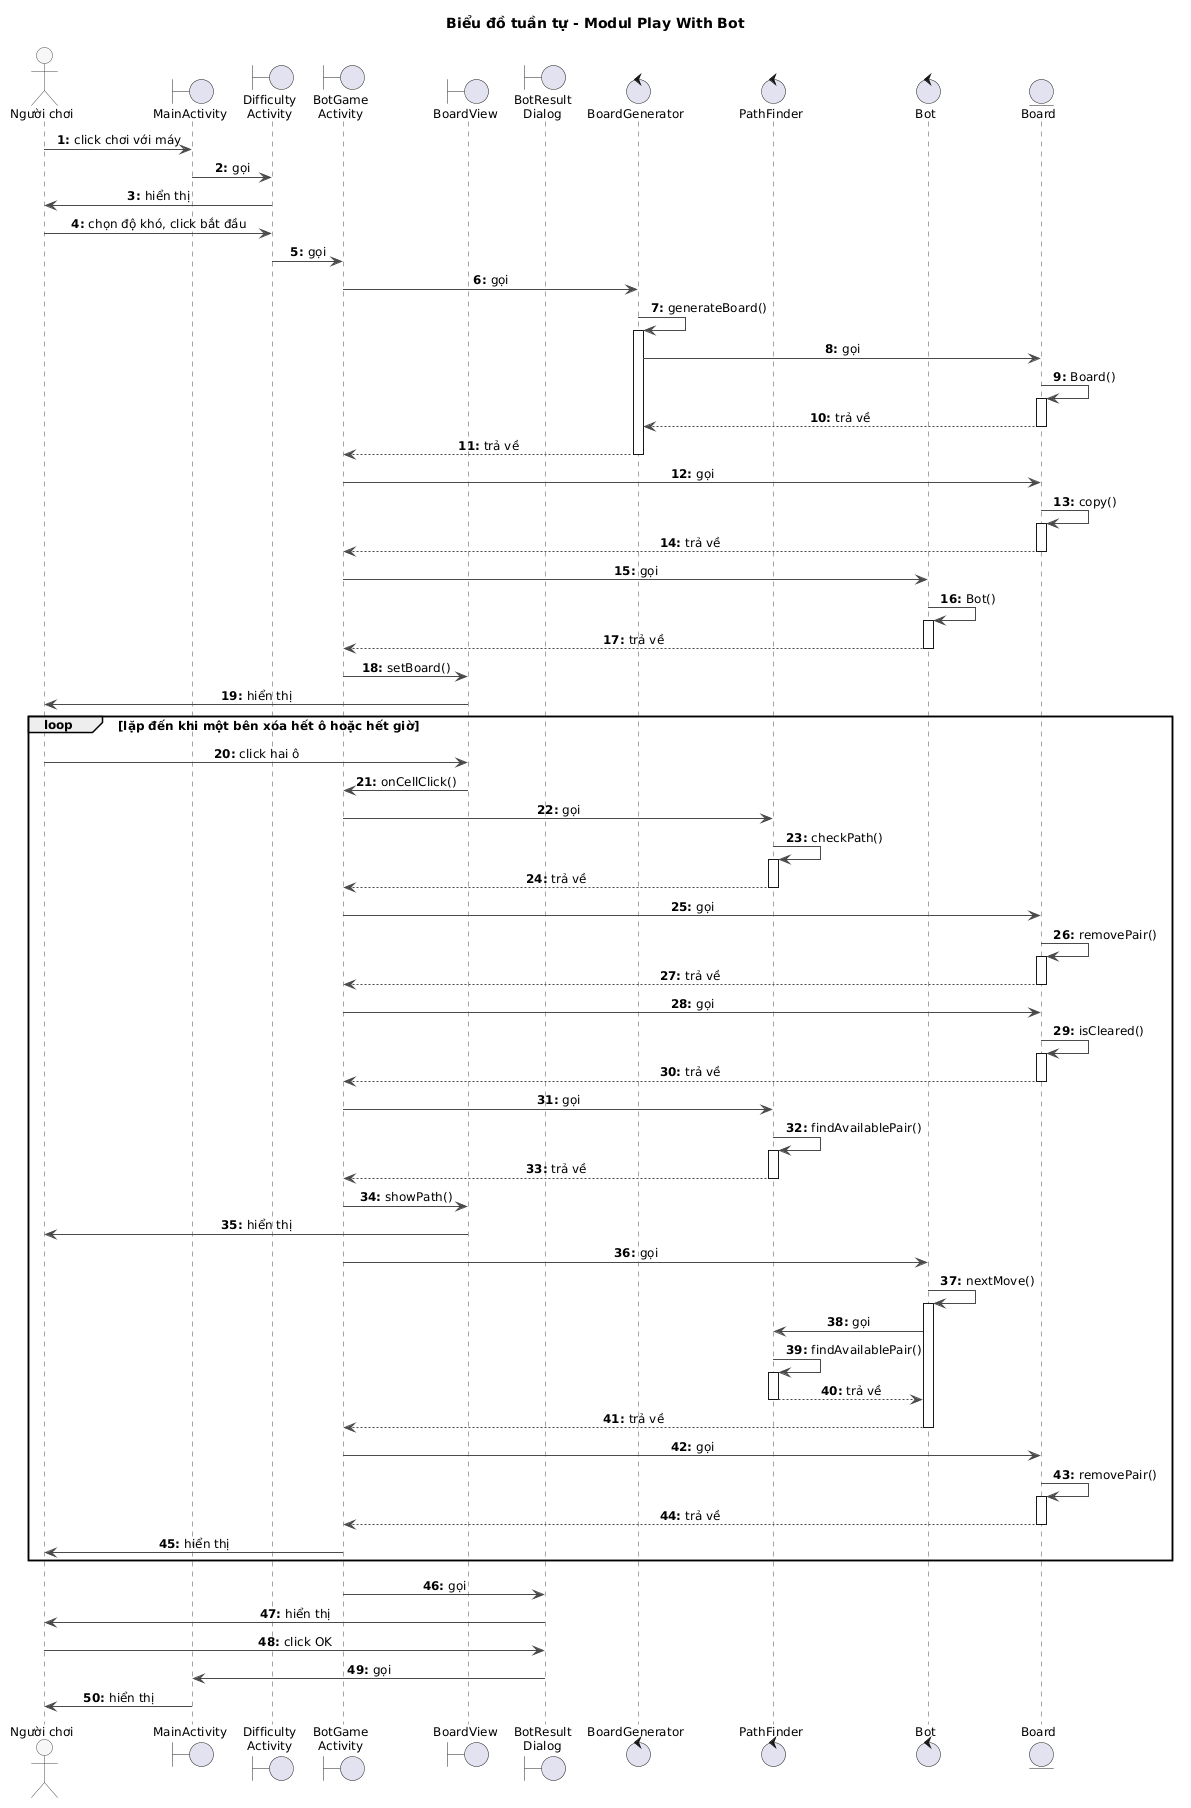

The diagram above was rendered by PlantUML. Its source (embedded in the PNG):
@startuml
title Biểu đồ tuần tự - Modul Play With Bot

skinparam shadowing false
skinparam defaultFontSize 12
skinparam sequenceMessageAlign center
skinparam responseMessageBelowArrow true
skinparam ArrowColor #4A4A4A
skinparam sequence {
  LifeLineBorderColor #4A4A4A
  ParticipantBorderColor #4A4A4A
  ParticipantBackgroundColor #F7F7F7
  ActorBorderColor #4A4A4A
  ActorBackgroundColor #F7F7F7
}
autonumber "<b>0:"

actor "Người chơi" as Player
boundary MainActivity
boundary "Difficulty\nActivity" as DifficultyActivity
boundary "BotGame\nActivity" as BotGameActivity
boundary BoardView
boundary "BotResult\nDialog" as BotResultDialog
control BoardGenerator
control PathFinder
control Bot
entity Board

Player -> MainActivity : click chơi với máy
MainActivity -> DifficultyActivity : gọi
DifficultyActivity -> Player : hiển thị
Player -> DifficultyActivity : chọn độ khó, click bắt đầu
DifficultyActivity -> BotGameActivity : gọi
BotGameActivity -> BoardGenerator : gọi
BoardGenerator -> BoardGenerator : generateBoard()
activate BoardGenerator
BoardGenerator -> Board : gọi
Board -> Board : Board()
activate Board
Board --> BoardGenerator : trả về
deactivate Board
BoardGenerator --> BotGameActivity : trả về
deactivate BoardGenerator
BotGameActivity -> Board : gọi
Board -> Board : copy()
activate Board
Board --> BotGameActivity : trả về
deactivate Board
BotGameActivity -> Bot : gọi
Bot -> Bot : Bot()
activate Bot
Bot --> BotGameActivity : trả về
deactivate Bot
BotGameActivity -> BoardView : setBoard()
BoardView -> Player : hiển thị
loop lặp đến khi một bên xóa hết ô hoặc hết giờ
Player -> BoardView : click hai ô
BoardView -> BotGameActivity : onCellClick()
BotGameActivity -> PathFinder : gọi
PathFinder -> PathFinder : checkPath()
activate PathFinder
PathFinder --> BotGameActivity : trả về
deactivate PathFinder
BotGameActivity -> Board : gọi
Board -> Board : removePair()
activate Board
Board --> BotGameActivity : trả về
deactivate Board
BotGameActivity -> Board : gọi
Board -> Board : isCleared()
activate Board
Board --> BotGameActivity : trả về
deactivate Board
BotGameActivity -> PathFinder : gọi
PathFinder -> PathFinder : findAvailablePair()
activate PathFinder
PathFinder --> BotGameActivity : trả về
deactivate PathFinder
BotGameActivity -> BoardView : showPath()
BoardView -> Player : hiển thị
BotGameActivity -> Bot : gọi
Bot -> Bot : nextMove()
activate Bot
Bot -> PathFinder : gọi
PathFinder -> PathFinder : findAvailablePair()
activate PathFinder
PathFinder --> Bot : trả về
deactivate PathFinder
Bot --> BotGameActivity : trả về
deactivate Bot
BotGameActivity -> Board : gọi
Board -> Board : removePair()
activate Board
Board --> BotGameActivity : trả về
deactivate Board
BotGameActivity -> Player : hiển thị
end
BotGameActivity -> BotResultDialog : gọi
BotResultDialog -> Player : hiển thị
Player -> BotResultDialog : click OK
BotResultDialog -> MainActivity : gọi
MainActivity -> Player : hiển thị
@enduml